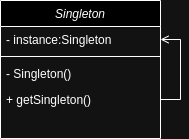

The diagram above was exported from draw.io. Its source (the exported page's mxGraphModel, read from the mxfile embedded in the PNG):
<mxGraphModel dx="833" dy="442" grid="1" gridSize="10" guides="1" tooltips="1" connect="1" arrows="1" fold="1" page="1" pageScale="1" pageWidth="827" pageHeight="1169" math="0" shadow="0">
  <root>
    <mxCell id="WIyWlLk6GJQsqaUBKTNV-0" />
    <mxCell id="WIyWlLk6GJQsqaUBKTNV-1" parent="WIyWlLk6GJQsqaUBKTNV-0" />
    <mxCell id="zkfFHV4jXpPFQw0GAbJ--0" value="Singleton" style="swimlane;fontStyle=2;align=center;verticalAlign=top;childLayout=stackLayout;horizontal=1;startSize=26;horizontalStack=0;resizeParent=1;resizeLast=0;collapsible=1;marginBottom=0;rounded=0;shadow=0;strokeWidth=1;" parent="WIyWlLk6GJQsqaUBKTNV-1" vertex="1">
      <mxGeometry x="220" y="120" width="160" height="138" as="geometry">
        <mxRectangle x="230" y="140" width="160" height="26" as="alternateBounds" />
      </mxGeometry>
    </mxCell>
    <mxCell id="zkfFHV4jXpPFQw0GAbJ--1" value="- instance:Singleton" style="text;align=left;verticalAlign=top;spacingLeft=4;spacingRight=4;overflow=hidden;rotatable=0;points=[[0,0.5],[1,0.5]];portConstraint=eastwest;" parent="zkfFHV4jXpPFQw0GAbJ--0" vertex="1">
      <mxGeometry y="26" width="160" height="26" as="geometry" />
    </mxCell>
    <mxCell id="zkfFHV4jXpPFQw0GAbJ--4" value="" style="line;html=1;strokeWidth=1;align=left;verticalAlign=middle;spacingTop=-1;spacingLeft=3;spacingRight=3;rotatable=0;labelPosition=right;points=[];portConstraint=eastwest;" parent="zkfFHV4jXpPFQw0GAbJ--0" vertex="1">
      <mxGeometry y="52" width="160" height="8" as="geometry" />
    </mxCell>
    <mxCell id="zkfFHV4jXpPFQw0GAbJ--5" value="- Singleton()" style="text;align=left;verticalAlign=top;spacingLeft=4;spacingRight=4;overflow=hidden;rotatable=0;points=[[0,0.5],[1,0.5]];portConstraint=eastwest;" parent="zkfFHV4jXpPFQw0GAbJ--0" vertex="1">
      <mxGeometry y="60" width="160" height="26" as="geometry" />
    </mxCell>
    <mxCell id="GTahS4GWwTAjtOYqMtmT-3" style="edgeStyle=orthogonalEdgeStyle;rounded=0;orthogonalLoop=1;jettySize=auto;html=1;exitX=1;exitY=0.5;exitDx=0;exitDy=0;entryX=1;entryY=0.5;entryDx=0;entryDy=0;endArrow=open;endFill=0;" edge="1" parent="zkfFHV4jXpPFQw0GAbJ--0" source="GTahS4GWwTAjtOYqMtmT-0" target="zkfFHV4jXpPFQw0GAbJ--1">
      <mxGeometry relative="1" as="geometry" />
    </mxCell>
    <mxCell id="GTahS4GWwTAjtOYqMtmT-0" value="+ getSingleton()" style="text;align=left;verticalAlign=top;spacingLeft=4;spacingRight=4;overflow=hidden;rotatable=0;points=[[0,0.5],[1,0.5]];portConstraint=eastwest;" vertex="1" parent="zkfFHV4jXpPFQw0GAbJ--0">
      <mxGeometry y="86" width="160" height="26" as="geometry" />
    </mxCell>
  </root>
</mxGraphModel>